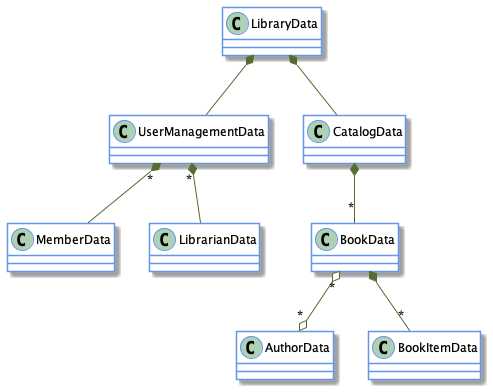

The diagram above was rendered by PlantUML. Its source (embedded in the PNG):
@startuml

!include SkinParamClass.iuml

LibraryData *-- UserManagementData
LibraryData *-- CatalogData

CatalogData *-- "*" BookData
BookData "*" o--o "*" AuthorData
BookData *-- "*" BookItemData

UserManagementData "*" *-- MemberData
UserManagementData "*" *-- LibrarianData

class LibraryData {

}
class UserManagementData {

}
class CatalogData {

}

class MemberData {

}

class LibrarianData {

}

class BookData {

}


class AuthorData {

}

@enduml